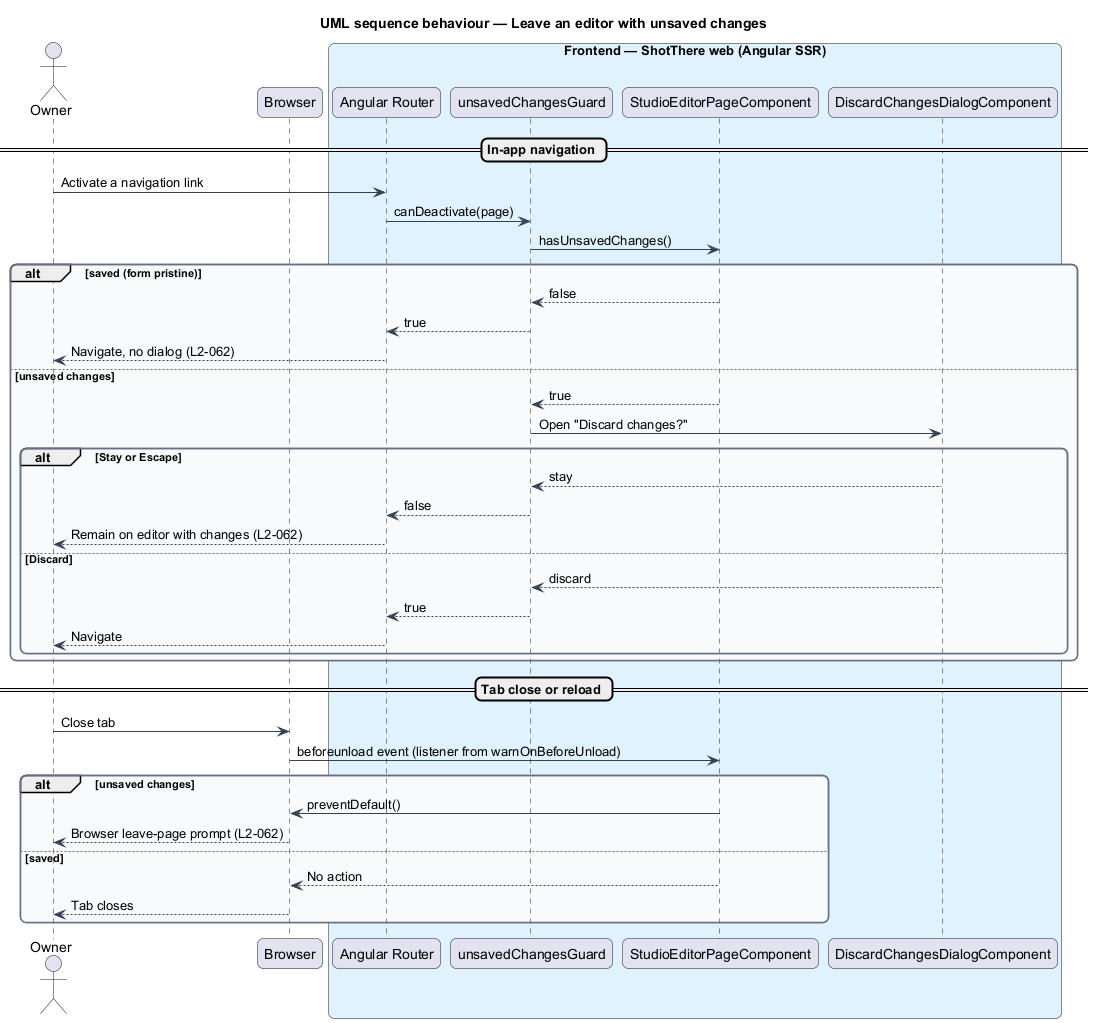

The diagram above was rendered by PlantUML. Its source (embedded in the PNG):
@startuml
title UML sequence behaviour — Leave an editor with unsaved changes
skinparam backgroundColor #FFFFFF
skinparam shadowing false
skinparam roundcorner 12
skinparam defaultFontName Arial
skinparam ArrowColor #344054
skinparam rectangle {
  BorderColor #344054
  FontColor #101828
}
skinparam package {
  BorderColor #667085
  FontColor #101828
  BackgroundColor #F9FAFB
}
actor "Owner" as actor
participant "Browser" as browser
box "Frontend — ShotThere web (Angular SSR)" #E0F2FE
  participant "Angular Router" as router
  participant "unsavedChangesGuard" as guard
  participant "StudioEditorPageComponent" as page
  participant "DiscardChangesDialogComponent" as dialog
end box
== In-app navigation ==
actor -> router : Activate a navigation link
router -> guard : canDeactivate(page)
guard -> page : hasUnsavedChanges()
alt saved (form pristine)
  page --> guard : false
  guard --> router : true
  router --> actor : Navigate, no dialog (L2-062)
else unsaved changes
  page --> guard : true
  guard -> dialog : Open "Discard changes?"
  alt Stay or Escape
    dialog --> guard : stay
    guard --> router : false
    router --> actor : Remain on editor with changes (L2-062)
  else Discard
    dialog --> guard : discard
    guard --> router : true
    router --> actor : Navigate
  end
end
== Tab close or reload ==
actor -> browser : Close tab
browser -> page : beforeunload event (listener from warnOnBeforeUnload)
alt unsaved changes
  page -> browser : preventDefault()
  browser --> actor : Browser leave-page prompt (L2-062)
else saved
  page --> browser : No action
  browser --> actor : Tab closes
end
@enduml